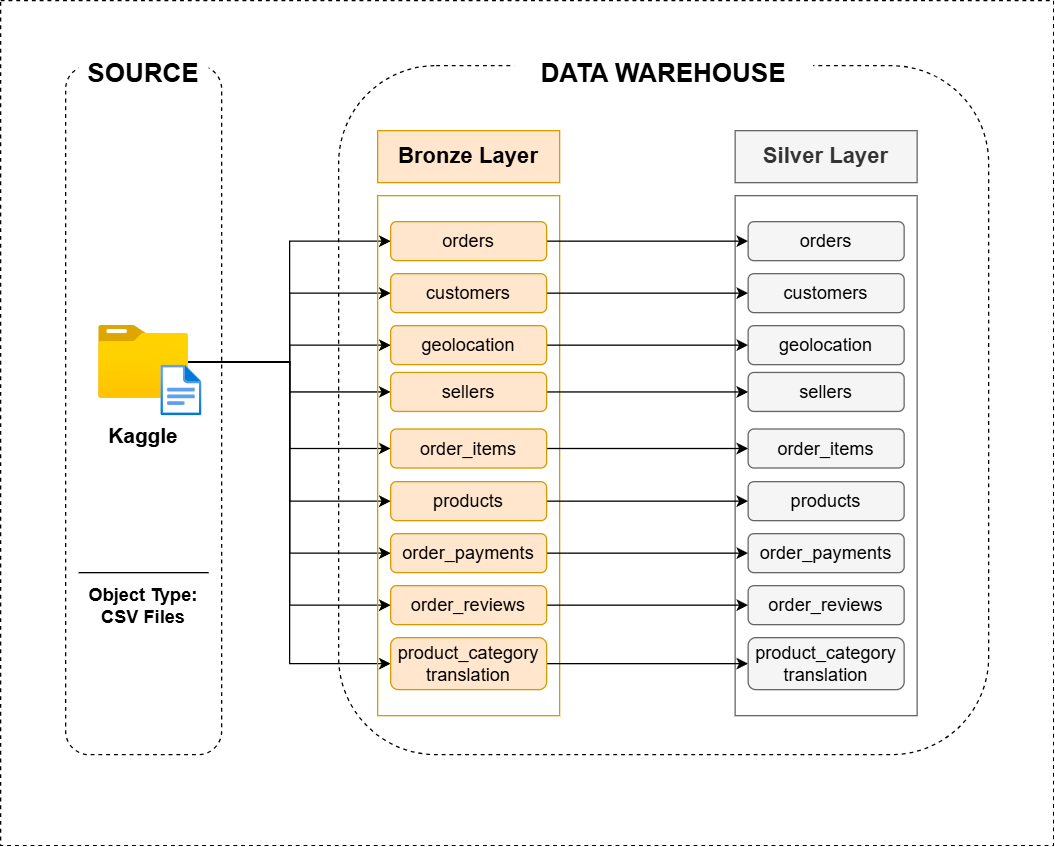

The diagram above was exported from draw.io. Its source (the exported page's mxGraphModel, read from the mxfile embedded in the PNG):
<mxGraphModel dx="2062" dy="1185" grid="1" gridSize="10" guides="1" tooltips="1" connect="1" arrows="1" fold="1" page="1" pageScale="1" pageWidth="850" pageHeight="1100" math="0" shadow="0">
  <root>
    <mxCell id="0" />
    <mxCell id="1" parent="0" />
    <mxCell id="j1WFlDyxHOLwV76uSG8t-1" parent="1" style="rounded=1;whiteSpace=wrap;html=1;fillColor=none;dashed=1;" value="" vertex="1">
      <mxGeometry height="530" width="120" x="40" y="180" as="geometry" />
    </mxCell>
    <mxCell id="j1WFlDyxHOLwV76uSG8t-2" parent="1" style="rounded=1;whiteSpace=wrap;html=1;strokeColor=none;" value="&lt;font style=&quot;font-size: 20px;&quot;&gt;&lt;b style=&quot;&quot;&gt;SOURCE&lt;/b&gt;&lt;/font&gt;" vertex="1">
      <mxGeometry height="30" width="100" x="50" y="170" as="geometry" />
    </mxCell>
    <mxCell id="j1WFlDyxHOLwV76uSG8t-49" edge="1" parent="1" source="j1WFlDyxHOLwV76uSG8t-3" style="edgeStyle=orthogonalEdgeStyle;rounded=0;orthogonalLoop=1;jettySize=auto;html=1;entryX=0;entryY=0.5;entryDx=0;entryDy=0;" target="j1WFlDyxHOLwV76uSG8t-17">
      <mxGeometry relative="1" as="geometry" />
    </mxCell>
    <mxCell id="j1WFlDyxHOLwV76uSG8t-50" edge="1" parent="1" source="j1WFlDyxHOLwV76uSG8t-3" style="edgeStyle=orthogonalEdgeStyle;rounded=0;orthogonalLoop=1;jettySize=auto;html=1;entryX=0;entryY=0.5;entryDx=0;entryDy=0;" target="j1WFlDyxHOLwV76uSG8t-18">
      <mxGeometry relative="1" as="geometry" />
    </mxCell>
    <mxCell id="j1WFlDyxHOLwV76uSG8t-51" edge="1" parent="1" source="j1WFlDyxHOLwV76uSG8t-3" style="edgeStyle=orthogonalEdgeStyle;rounded=0;orthogonalLoop=1;jettySize=auto;html=1;entryX=0;entryY=0.5;entryDx=0;entryDy=0;" target="j1WFlDyxHOLwV76uSG8t-19">
      <mxGeometry relative="1" as="geometry" />
    </mxCell>
    <mxCell id="j1WFlDyxHOLwV76uSG8t-52" edge="1" parent="1" source="j1WFlDyxHOLwV76uSG8t-3" style="edgeStyle=orthogonalEdgeStyle;rounded=0;orthogonalLoop=1;jettySize=auto;html=1;entryX=0;entryY=0.5;entryDx=0;entryDy=0;" target="j1WFlDyxHOLwV76uSG8t-20">
      <mxGeometry relative="1" as="geometry" />
    </mxCell>
    <mxCell id="j1WFlDyxHOLwV76uSG8t-53" edge="1" parent="1" source="j1WFlDyxHOLwV76uSG8t-3" style="edgeStyle=orthogonalEdgeStyle;rounded=0;orthogonalLoop=1;jettySize=auto;html=1;entryX=0;entryY=0.5;entryDx=0;entryDy=0;" target="j1WFlDyxHOLwV76uSG8t-21">
      <mxGeometry relative="1" as="geometry" />
    </mxCell>
    <mxCell id="j1WFlDyxHOLwV76uSG8t-54" edge="1" parent="1" source="j1WFlDyxHOLwV76uSG8t-3" style="edgeStyle=orthogonalEdgeStyle;rounded=0;orthogonalLoop=1;jettySize=auto;html=1;entryX=0;entryY=0.5;entryDx=0;entryDy=0;" target="j1WFlDyxHOLwV76uSG8t-22">
      <mxGeometry relative="1" as="geometry" />
    </mxCell>
    <mxCell id="j1WFlDyxHOLwV76uSG8t-55" edge="1" parent="1" source="j1WFlDyxHOLwV76uSG8t-3" style="edgeStyle=orthogonalEdgeStyle;rounded=0;orthogonalLoop=1;jettySize=auto;html=1;entryX=0;entryY=0.5;entryDx=0;entryDy=0;" target="j1WFlDyxHOLwV76uSG8t-23">
      <mxGeometry relative="1" as="geometry" />
    </mxCell>
    <mxCell id="j1WFlDyxHOLwV76uSG8t-56" edge="1" parent="1" source="j1WFlDyxHOLwV76uSG8t-3" style="edgeStyle=orthogonalEdgeStyle;rounded=0;orthogonalLoop=1;jettySize=auto;html=1;entryX=0;entryY=0.5;entryDx=0;entryDy=0;" target="j1WFlDyxHOLwV76uSG8t-24">
      <mxGeometry relative="1" as="geometry" />
    </mxCell>
    <mxCell id="j1WFlDyxHOLwV76uSG8t-57" edge="1" parent="1" source="j1WFlDyxHOLwV76uSG8t-3" style="edgeStyle=orthogonalEdgeStyle;rounded=0;orthogonalLoop=1;jettySize=auto;html=1;entryX=0;entryY=0.5;entryDx=0;entryDy=0;" target="j1WFlDyxHOLwV76uSG8t-25">
      <mxGeometry relative="1" as="geometry" />
    </mxCell>
    <mxCell id="j1WFlDyxHOLwV76uSG8t-3" parent="1" style="image;aspect=fixed;html=1;points=[];align=center;fontSize=12;image=img/lib/azure2/general/Folder_Blank.svg;" value="" vertex="1">
      <mxGeometry height="56.00000000000001" width="69" x="65.5" y="380" as="geometry" />
    </mxCell>
    <mxCell id="j1WFlDyxHOLwV76uSG8t-4" parent="1" style="image;aspect=fixed;html=1;points=[];align=center;fontSize=12;image=img/lib/azure2/general/File.svg;" value="" vertex="1">
      <mxGeometry height="39" width="31.66" x="113.34" y="410.5" as="geometry" />
    </mxCell>
    <mxCell id="j1WFlDyxHOLwV76uSG8t-5" parent="1" style="text;html=1;whiteSpace=wrap;strokeColor=none;fillColor=none;align=center;verticalAlign=middle;rounded=0;" value="&lt;font style=&quot;font-size: 16px;&quot;&gt;&lt;b&gt;Kaggle&lt;/b&gt;&lt;/font&gt;" vertex="1">
      <mxGeometry height="30" width="60" x="70" y="449.5" as="geometry" />
    </mxCell>
    <mxCell id="j1WFlDyxHOLwV76uSG8t-6" edge="1" parent="1" style="endArrow=none;html=1;rounded=0;" value="">
      <mxGeometry height="50" relative="1" width="50" as="geometry">
        <mxPoint x="150" y="570" as="sourcePoint" />
        <mxPoint x="50" y="570" as="targetPoint" />
      </mxGeometry>
    </mxCell>
    <mxCell id="j1WFlDyxHOLwV76uSG8t-8" parent="1" style="text;html=1;whiteSpace=wrap;strokeColor=none;fillColor=none;align=center;verticalAlign=middle;rounded=0;" value="&lt;b&gt;&lt;font style=&quot;font-size: 14px;&quot;&gt;Object Type: CSV Files&lt;/font&gt;&lt;/b&gt;" vertex="1">
      <mxGeometry height="30" width="90" x="55" y="580" as="geometry" />
    </mxCell>
    <mxCell id="j1WFlDyxHOLwV76uSG8t-9" parent="1" style="rounded=1;whiteSpace=wrap;html=1;dashed=1;fillColor=none;" value="" vertex="1">
      <mxGeometry height="530" width="500" x="250" y="180" as="geometry" />
    </mxCell>
    <mxCell id="j1WFlDyxHOLwV76uSG8t-10" parent="1" style="rounded=1;whiteSpace=wrap;html=1;strokeColor=none;" value="&lt;font style=&quot;font-size: 20px;&quot;&gt;&lt;b style=&quot;&quot;&gt;DATA WAREHOUSE&lt;/b&gt;&lt;/font&gt;" vertex="1">
      <mxGeometry height="30" width="230" x="385" y="170" as="geometry" />
    </mxCell>
    <mxCell id="j1WFlDyxHOLwV76uSG8t-11" parent="1" style="rounded=0;whiteSpace=wrap;html=1;fillColor=none;strokeColor=#d79b00;" value="" vertex="1">
      <mxGeometry height="400" width="140" x="280" y="280" as="geometry" />
    </mxCell>
    <mxCell id="j1WFlDyxHOLwV76uSG8t-12" parent="1" style="rounded=0;whiteSpace=wrap;html=1;fillColor=none;fontColor=#333333;strokeColor=#666666;" value="" vertex="1">
      <mxGeometry height="400" width="140" x="555" y="280" as="geometry" />
    </mxCell>
    <mxCell id="j1WFlDyxHOLwV76uSG8t-14" parent="1" style="rounded=0;whiteSpace=wrap;html=1;fillColor=#ffe6cc;strokeColor=#d79b00;" value="&lt;b&gt;&lt;font style=&quot;font-size: 17px;&quot;&gt;Bronze Layer&lt;/font&gt;&lt;/b&gt;" vertex="1">
      <mxGeometry height="40" width="140" x="280" y="230" as="geometry" />
    </mxCell>
    <mxCell id="j1WFlDyxHOLwV76uSG8t-15" parent="1" style="rounded=0;whiteSpace=wrap;html=1;fillColor=#f5f5f5;strokeColor=#666666;fontColor=#333333;" value="&lt;b&gt;&lt;font style=&quot;font-size: 17px;&quot;&gt;Silver Layer&lt;/font&gt;&lt;/b&gt;" vertex="1">
      <mxGeometry height="40" width="140" x="555" y="230" as="geometry" />
    </mxCell>
    <mxCell id="j1WFlDyxHOLwV76uSG8t-61" edge="1" parent="1" source="j1WFlDyxHOLwV76uSG8t-17" style="edgeStyle=orthogonalEdgeStyle;rounded=0;orthogonalLoop=1;jettySize=auto;html=1;entryX=0;entryY=0.5;entryDx=0;entryDy=0;" target="j1WFlDyxHOLwV76uSG8t-29">
      <mxGeometry relative="1" as="geometry" />
    </mxCell>
    <mxCell id="j1WFlDyxHOLwV76uSG8t-17" parent="1" style="rounded=1;whiteSpace=wrap;html=1;fillColor=#ffe6cc;strokeColor=#d79b00;" value="&lt;font style=&quot;font-size: 14px;&quot;&gt;orders&lt;/font&gt;" vertex="1">
      <mxGeometry height="30" width="120" x="290" y="300" as="geometry" />
    </mxCell>
    <mxCell id="j1WFlDyxHOLwV76uSG8t-62" edge="1" parent="1" source="j1WFlDyxHOLwV76uSG8t-18" style="edgeStyle=orthogonalEdgeStyle;rounded=0;orthogonalLoop=1;jettySize=auto;html=1;entryX=0;entryY=0.5;entryDx=0;entryDy=0;" target="j1WFlDyxHOLwV76uSG8t-30">
      <mxGeometry relative="1" as="geometry" />
    </mxCell>
    <mxCell id="j1WFlDyxHOLwV76uSG8t-18" parent="1" style="rounded=1;whiteSpace=wrap;html=1;fillColor=#ffe6cc;strokeColor=#d79b00;" value="&lt;span style=&quot;font-size: 14px;&quot;&gt;customers&lt;/span&gt;" vertex="1">
      <mxGeometry height="30" width="120" x="290" y="340" as="geometry" />
    </mxCell>
    <mxCell id="j1WFlDyxHOLwV76uSG8t-63" edge="1" parent="1" source="j1WFlDyxHOLwV76uSG8t-19" style="edgeStyle=orthogonalEdgeStyle;rounded=0;orthogonalLoop=1;jettySize=auto;html=1;entryX=0;entryY=0.5;entryDx=0;entryDy=0;" target="j1WFlDyxHOLwV76uSG8t-31">
      <mxGeometry relative="1" as="geometry" />
    </mxCell>
    <mxCell id="j1WFlDyxHOLwV76uSG8t-19" parent="1" style="rounded=1;whiteSpace=wrap;html=1;fillColor=#ffe6cc;strokeColor=#d79b00;" value="&lt;span style=&quot;font-size: 14px;&quot;&gt;geolocation&lt;/span&gt;" vertex="1">
      <mxGeometry height="30" width="120" x="290" y="380" as="geometry" />
    </mxCell>
    <mxCell id="j1WFlDyxHOLwV76uSG8t-64" edge="1" parent="1" source="j1WFlDyxHOLwV76uSG8t-20" style="edgeStyle=orthogonalEdgeStyle;rounded=0;orthogonalLoop=1;jettySize=auto;html=1;entryX=0;entryY=0.5;entryDx=0;entryDy=0;" target="j1WFlDyxHOLwV76uSG8t-32">
      <mxGeometry relative="1" as="geometry" />
    </mxCell>
    <mxCell id="j1WFlDyxHOLwV76uSG8t-20" parent="1" style="rounded=1;whiteSpace=wrap;html=1;fillColor=#ffe6cc;strokeColor=#d79b00;" value="&lt;span style=&quot;font-size: 14px;&quot;&gt;sellers&lt;/span&gt;" vertex="1">
      <mxGeometry height="30" width="120" x="290" y="416" as="geometry" />
    </mxCell>
    <mxCell id="j1WFlDyxHOLwV76uSG8t-65" edge="1" parent="1" source="j1WFlDyxHOLwV76uSG8t-21" style="edgeStyle=orthogonalEdgeStyle;rounded=0;orthogonalLoop=1;jettySize=auto;html=1;entryX=0;entryY=0.5;entryDx=0;entryDy=0;" target="j1WFlDyxHOLwV76uSG8t-33">
      <mxGeometry relative="1" as="geometry" />
    </mxCell>
    <mxCell id="j1WFlDyxHOLwV76uSG8t-21" parent="1" style="rounded=1;whiteSpace=wrap;html=1;fillColor=#ffe6cc;strokeColor=#d79b00;" value="&lt;span style=&quot;font-size: 14px;&quot;&gt;order_items&lt;/span&gt;" vertex="1">
      <mxGeometry height="30" width="120" x="290" y="459.5" as="geometry" />
    </mxCell>
    <mxCell id="j1WFlDyxHOLwV76uSG8t-66" edge="1" parent="1" source="j1WFlDyxHOLwV76uSG8t-22" style="edgeStyle=orthogonalEdgeStyle;rounded=0;orthogonalLoop=1;jettySize=auto;html=1;entryX=0;entryY=0.5;entryDx=0;entryDy=0;" target="j1WFlDyxHOLwV76uSG8t-34">
      <mxGeometry relative="1" as="geometry" />
    </mxCell>
    <mxCell id="j1WFlDyxHOLwV76uSG8t-22" parent="1" style="rounded=1;whiteSpace=wrap;html=1;fillColor=#ffe6cc;strokeColor=#d79b00;" value="&lt;span style=&quot;font-size: 14px;&quot;&gt;products&lt;/span&gt;" vertex="1">
      <mxGeometry height="30" width="120" x="290" y="500" as="geometry" />
    </mxCell>
    <mxCell id="j1WFlDyxHOLwV76uSG8t-67" edge="1" parent="1" source="j1WFlDyxHOLwV76uSG8t-23" style="edgeStyle=orthogonalEdgeStyle;rounded=0;orthogonalLoop=1;jettySize=auto;html=1;entryX=0;entryY=0.5;entryDx=0;entryDy=0;" target="j1WFlDyxHOLwV76uSG8t-35">
      <mxGeometry relative="1" as="geometry" />
    </mxCell>
    <mxCell id="j1WFlDyxHOLwV76uSG8t-23" parent="1" style="rounded=1;whiteSpace=wrap;html=1;fillColor=#ffe6cc;strokeColor=#d79b00;" value="&lt;span style=&quot;font-size: 14px;&quot;&gt;order_payments&lt;/span&gt;" vertex="1">
      <mxGeometry height="30" width="120" x="290" y="540" as="geometry" />
    </mxCell>
    <mxCell id="j1WFlDyxHOLwV76uSG8t-68" edge="1" parent="1" source="j1WFlDyxHOLwV76uSG8t-24" style="edgeStyle=orthogonalEdgeStyle;rounded=0;orthogonalLoop=1;jettySize=auto;html=1;entryX=0;entryY=0.5;entryDx=0;entryDy=0;" target="j1WFlDyxHOLwV76uSG8t-36">
      <mxGeometry relative="1" as="geometry" />
    </mxCell>
    <mxCell id="j1WFlDyxHOLwV76uSG8t-24" parent="1" style="rounded=1;whiteSpace=wrap;html=1;fillColor=#ffe6cc;strokeColor=#d79b00;" value="&lt;span style=&quot;font-size: 14px;&quot;&gt;order_reviews&lt;/span&gt;" vertex="1">
      <mxGeometry height="30" width="120" x="290" y="580" as="geometry" />
    </mxCell>
    <mxCell id="j1WFlDyxHOLwV76uSG8t-69" edge="1" parent="1" source="j1WFlDyxHOLwV76uSG8t-25" style="edgeStyle=orthogonalEdgeStyle;rounded=0;orthogonalLoop=1;jettySize=auto;html=1;entryX=0;entryY=0.5;entryDx=0;entryDy=0;" target="j1WFlDyxHOLwV76uSG8t-37">
      <mxGeometry relative="1" as="geometry" />
    </mxCell>
    <mxCell id="j1WFlDyxHOLwV76uSG8t-25" parent="1" style="rounded=1;whiteSpace=wrap;html=1;fillColor=#ffe6cc;strokeColor=#d79b00;" value="&lt;span style=&quot;font-size: 14px;&quot;&gt;product_category&lt;/span&gt;&lt;div&gt;&lt;span style=&quot;font-size: 14px;&quot;&gt;translation&lt;/span&gt;&lt;/div&gt;" vertex="1">
      <mxGeometry height="40" width="120" x="290" y="620" as="geometry" />
    </mxCell>
    <mxCell id="j1WFlDyxHOLwV76uSG8t-29" parent="1" style="rounded=1;whiteSpace=wrap;html=1;fillColor=#f5f5f5;fontColor=#333333;strokeColor=#666666;" value="&lt;span style=&quot;color: rgb(0, 0, 0); font-size: 14px;&quot;&gt;orders&lt;/span&gt;" vertex="1">
      <mxGeometry height="30" width="120" x="565" y="300" as="geometry" />
    </mxCell>
    <mxCell id="j1WFlDyxHOLwV76uSG8t-30" parent="1" style="rounded=1;whiteSpace=wrap;html=1;fillColor=#f5f5f5;fontColor=#333333;strokeColor=#666666;" value="&lt;span style=&quot;color: rgb(0, 0, 0); font-size: 14px;&quot;&gt;customers&lt;/span&gt;" vertex="1">
      <mxGeometry height="30" width="120" x="565" y="340" as="geometry" />
    </mxCell>
    <mxCell id="j1WFlDyxHOLwV76uSG8t-31" parent="1" style="rounded=1;whiteSpace=wrap;html=1;fillColor=#f5f5f5;fontColor=#333333;strokeColor=#666666;" value="&lt;span style=&quot;color: rgb(0, 0, 0); font-size: 14px;&quot;&gt;geolocation&lt;/span&gt;" vertex="1">
      <mxGeometry height="30" width="120" x="565" y="380" as="geometry" />
    </mxCell>
    <mxCell id="j1WFlDyxHOLwV76uSG8t-32" parent="1" style="rounded=1;whiteSpace=wrap;html=1;fillColor=#f5f5f5;fontColor=#333333;strokeColor=#666666;" value="&lt;span style=&quot;color: rgb(0, 0, 0); font-size: 14px;&quot;&gt;sellers&lt;/span&gt;" vertex="1">
      <mxGeometry height="30" width="120" x="565" y="416" as="geometry" />
    </mxCell>
    <mxCell id="j1WFlDyxHOLwV76uSG8t-33" parent="1" style="rounded=1;whiteSpace=wrap;html=1;fillColor=#f5f5f5;fontColor=#333333;strokeColor=#666666;" value="&lt;span style=&quot;color: rgb(0, 0, 0); font-size: 14px;&quot;&gt;order_items&lt;/span&gt;" vertex="1">
      <mxGeometry height="30" width="120" x="565" y="459.5" as="geometry" />
    </mxCell>
    <mxCell id="j1WFlDyxHOLwV76uSG8t-34" parent="1" style="rounded=1;whiteSpace=wrap;html=1;fillColor=#f5f5f5;fontColor=#333333;strokeColor=#666666;" value="&lt;span style=&quot;color: rgb(0, 0, 0); font-size: 14px;&quot;&gt;products&lt;/span&gt;" vertex="1">
      <mxGeometry height="30" width="120" x="565" y="500" as="geometry" />
    </mxCell>
    <mxCell id="j1WFlDyxHOLwV76uSG8t-35" parent="1" style="rounded=1;whiteSpace=wrap;html=1;fillColor=#f5f5f5;fontColor=#333333;strokeColor=#666666;" value="&lt;span style=&quot;color: rgb(0, 0, 0); font-size: 14px;&quot;&gt;order_payments&lt;/span&gt;" vertex="1">
      <mxGeometry height="30" width="120" x="565" y="540" as="geometry" />
    </mxCell>
    <mxCell id="j1WFlDyxHOLwV76uSG8t-36" parent="1" style="rounded=1;whiteSpace=wrap;html=1;fillColor=#f5f5f5;fontColor=#333333;strokeColor=#666666;" value="&lt;span style=&quot;color: rgb(0, 0, 0); font-size: 14px;&quot;&gt;order_reviews&lt;/span&gt;" vertex="1">
      <mxGeometry height="30" width="120" x="565" y="580" as="geometry" />
    </mxCell>
    <mxCell id="j1WFlDyxHOLwV76uSG8t-37" parent="1" style="rounded=1;whiteSpace=wrap;html=1;fillColor=#f5f5f5;fontColor=#333333;strokeColor=#666666;" value="&lt;span style=&quot;color: rgb(0, 0, 0); font-size: 14px;&quot;&gt;product_category&lt;/span&gt;&lt;div style=&quot;color: rgb(0, 0, 0);&quot;&gt;&lt;span style=&quot;font-size: 14px;&quot;&gt;translation&lt;/span&gt;&lt;/div&gt;" vertex="1">
      <mxGeometry height="40" width="120" x="565" y="620" as="geometry" />
    </mxCell>
    <mxCell id="j1WFlDyxHOLwV76uSG8t-96" parent="1" style="rounded=0;whiteSpace=wrap;html=1;dashed=1;fillColor=none;" value="" vertex="1">
      <mxGeometry height="650" width="810" x="-10" y="130" as="geometry" />
    </mxCell>
  </root>
</mxGraphModel>